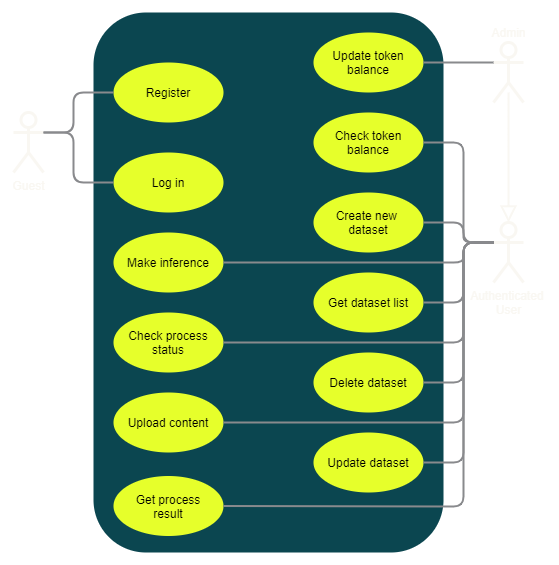

The diagram above was exported from draw.io. Its source (the exported page's mxGraphModel, read from the mxfile embedded in the PNG):
<mxGraphModel dx="868" dy="910" grid="0" gridSize="10" guides="1" tooltips="1" connect="1" arrows="1" fold="1" page="0" pageScale="1" pageWidth="1169" pageHeight="827" background="#333333" math="0" shadow="0">
  <root>
    <mxCell id="0" />
    <mxCell id="1" parent="0" />
    <mxCell id="xarcsQXfYjtE5CHGiBwH-1" value="&lt;font color=&quot;#f9f7f2&quot;&gt;Authenticated &lt;br&gt;User&lt;/font&gt;" style="shape=umlActor;verticalLabelPosition=bottom;verticalAlign=top;html=1;outlineConnect=0;strokeWidth=3;strokeColor=#F9F7F2;fillColor=none;" parent="1" vertex="1">
      <mxGeometry x="590" y="130" width="30" height="60" as="geometry" />
    </mxCell>
    <mxCell id="xarcsQXfYjtE5CHGiBwH-2" value="" style="shape=umlActor;verticalLabelPosition=bottom;verticalAlign=top;html=1;outlineConnect=0;strokeWidth=3;strokeColor=#F9F7F2;fillColor=none;" parent="1" vertex="1">
      <mxGeometry x="590" y="-50" width="30" height="60" as="geometry" />
    </mxCell>
    <mxCell id="xarcsQXfYjtE5CHGiBwH-6" value="&lt;font color=&quot;#f9f7f2&quot;&gt;Guest&lt;/font&gt;" style="shape=umlActor;verticalLabelPosition=bottom;verticalAlign=top;html=1;outlineConnect=0;strokeWidth=3;strokeColor=#F9F7F2;fillColor=none;" parent="1" vertex="1">
      <mxGeometry x="110" y="20" width="30" height="60" as="geometry" />
    </mxCell>
    <mxCell id="xarcsQXfYjtE5CHGiBwH-7" value="" style="rounded=1;whiteSpace=wrap;html=1;strokeColor=none;fillColor=#0B4650;" parent="1" vertex="1">
      <mxGeometry x="190" y="-80" width="350" height="540" as="geometry" />
    </mxCell>
    <mxCell id="xarcsQXfYjtE5CHGiBwH-8" value="Register" style="ellipse;whiteSpace=wrap;html=1;strokeWidth=1;fillColor=#E6FF2B;strokeColor=none;" parent="1" vertex="1">
      <mxGeometry x="210" y="-30" width="110" height="60" as="geometry" />
    </mxCell>
    <mxCell id="xarcsQXfYjtE5CHGiBwH-10" value="Create new &lt;br&gt;dataset" style="ellipse;whiteSpace=wrap;html=1;strokeWidth=1;fillColor=#E6FF2B;strokeColor=none;" parent="1" vertex="1">
      <mxGeometry x="410" y="100" width="110" height="60" as="geometry" />
    </mxCell>
    <mxCell id="xarcsQXfYjtE5CHGiBwH-11" value="Delete dataset&lt;span style=&quot;color: rgba(0 , 0 , 0 , 0) ; font-family: monospace ; font-size: 0px&quot;&gt;%3CmxGraphModel%3E%3Croot%3E%3CmxCell%20id%3D%220%22%2F%3E%3CmxCell%20id%3D%221%22%20parent%3D%220%22%2F%3E%3CmxCell%20id%3D%222%22%20value%3D%22Create%20new%20%26lt%3Bbr%26gt%3Bdataset%22%20style%3D%22ellipse%3BwhiteSpace%3Dwrap%3Bhtml%3D1%3BstrokeWidth%3D1%3B%22%20vertex%3D%221%22%20parent%3D%221%22%3E%3CmxGeometry%20x%3D%22390%22%20y%3D%22270%22%20width%3D%22110%22%20height%3D%2270%22%20as%3D%22geometry%22%2F%3E%3C%2FmxCell%3E%3C%2Froot%3E%3C%2FmxGraphModel%3E&lt;/span&gt;" style="ellipse;whiteSpace=wrap;html=1;strokeWidth=1;fillColor=#E6FF2B;strokeColor=none;" parent="1" vertex="1">
      <mxGeometry x="410" y="260" width="110" height="60" as="geometry" />
    </mxCell>
    <mxCell id="xarcsQXfYjtE5CHGiBwH-12" value="Update dataset&lt;span style=&quot;color: rgba(0 , 0 , 0 , 0) ; font-family: monospace ; font-size: 0px&quot;&gt;%3CmxGraphModel%3E%3Croot%3E%3CmxCell%20id%3D%220%22%2F%3E%3CmxCell%20id%3D%221%22%20parent%3D%220%22%2F%3E%3CmxCell%20id%3D%222%22%20value%3D%22Create%20new%20%26lt%3Bbr%26gt%3Bdataset%22%20style%3D%22ellipse%3BwhiteSpace%3Dwrap%3Bhtml%3D1%3BstrokeWidth%3D1%3B%22%20vertex%3D%221%22%20parent%3D%221%22%3E%3CmxGeometry%20x%3D%22390%22%20y%3D%22270%22%20width%3D%22110%22%20height%3D%2270%22%20as%3D%22geometry%22%2F%3E%3C%2FmxCell%3E%3C%2Froot%3E%3C%2FmxGraphModel%3E&lt;/span&gt;" style="ellipse;whiteSpace=wrap;html=1;strokeWidth=1;fillColor=#E6FF2B;strokeColor=none;" parent="1" vertex="1">
      <mxGeometry x="410" y="340" width="110" height="60" as="geometry" />
    </mxCell>
    <mxCell id="xarcsQXfYjtE5CHGiBwH-13" value="Upload content" style="ellipse;whiteSpace=wrap;html=1;strokeWidth=1;fillColor=#E6FF2B;strokeColor=none;" parent="1" vertex="1">
      <mxGeometry x="210" y="300" width="110" height="60" as="geometry" />
    </mxCell>
    <mxCell id="xarcsQXfYjtE5CHGiBwH-14" value="Make inference" style="ellipse;whiteSpace=wrap;html=1;strokeWidth=1;fillColor=#E6FF2B;strokeColor=none;" parent="1" vertex="1">
      <mxGeometry x="210" y="140" width="110" height="60" as="geometry" />
    </mxCell>
    <mxCell id="xarcsQXfYjtE5CHGiBwH-15" value="Get process&lt;br&gt;result" style="ellipse;whiteSpace=wrap;html=1;strokeWidth=1;fillColor=#E6FF2B;strokeColor=none;" parent="1" vertex="1">
      <mxGeometry x="210" y="383.5" width="110" height="60" as="geometry" />
    </mxCell>
    <mxCell id="xarcsQXfYjtE5CHGiBwH-16" value="Check process&lt;br&gt;status" style="ellipse;whiteSpace=wrap;html=1;strokeWidth=1;fillColor=#E6FF2B;strokeColor=none;" parent="1" vertex="1">
      <mxGeometry x="210" y="220" width="110" height="60" as="geometry" />
    </mxCell>
    <mxCell id="xarcsQXfYjtE5CHGiBwH-17" value="Check token balance" style="ellipse;whiteSpace=wrap;html=1;strokeWidth=1;fillColor=#E6FF2B;strokeColor=none;" parent="1" vertex="1">
      <mxGeometry x="410" y="20" width="110" height="60" as="geometry" />
    </mxCell>
    <mxCell id="xarcsQXfYjtE5CHGiBwH-18" value="Update token balance" style="ellipse;whiteSpace=wrap;html=1;strokeWidth=1;fillColor=#E6FF2B;strokeColor=none;" parent="1" vertex="1">
      <mxGeometry x="410" y="-60" width="110" height="60" as="geometry" />
    </mxCell>
    <mxCell id="xarcsQXfYjtE5CHGiBwH-19" value="Log in" style="ellipse;whiteSpace=wrap;html=1;strokeWidth=1;fillColor=#E6FF2B;strokeColor=none;" parent="1" vertex="1">
      <mxGeometry x="210" y="60" width="110" height="60" as="geometry" />
    </mxCell>
    <mxCell id="xarcsQXfYjtE5CHGiBwH-20" value="" style="endArrow=block;endFill=0;endSize=12;html=1;entryX=0.5;entryY=0;entryDx=0;entryDy=0;entryPerimeter=0;strokeWidth=2;strokeColor=#F9F7F2;" parent="1" target="xarcsQXfYjtE5CHGiBwH-1" edge="1">
      <mxGeometry width="160" relative="1" as="geometry">
        <mxPoint x="605" as="sourcePoint" />
        <mxPoint x="780" y="159.5" as="targetPoint" />
      </mxGeometry>
    </mxCell>
    <mxCell id="xarcsQXfYjtE5CHGiBwH-21" value="" style="endArrow=none;html=1;entryX=0;entryY=0.5;entryDx=0;entryDy=0;exitX=1;exitY=0.3333333333333333;exitDx=0;exitDy=0;exitPerimeter=0;strokeWidth=2;strokeColor=#898A8D;" parent="1" source="xarcsQXfYjtE5CHGiBwH-6" target="xarcsQXfYjtE5CHGiBwH-8" edge="1">
      <mxGeometry width="50" height="50" relative="1" as="geometry">
        <mxPoint x="140" y="10" as="sourcePoint" />
        <mxPoint x="190" y="-40" as="targetPoint" />
        <Array as="points">
          <mxPoint x="170" y="40" />
          <mxPoint x="170" />
        </Array>
      </mxGeometry>
    </mxCell>
    <mxCell id="xarcsQXfYjtE5CHGiBwH-22" value="" style="endArrow=none;html=1;exitX=0;exitY=0.5;exitDx=0;exitDy=0;entryX=1;entryY=0.3333333333333333;entryDx=0;entryDy=0;entryPerimeter=0;strokeWidth=2;strokeColor=#898A8D;" parent="1" source="xarcsQXfYjtE5CHGiBwH-19" target="xarcsQXfYjtE5CHGiBwH-6" edge="1">
      <mxGeometry width="50" height="50" relative="1" as="geometry">
        <mxPoint x="130" y="50" as="sourcePoint" />
        <mxPoint x="180" as="targetPoint" />
        <Array as="points">
          <mxPoint x="170" y="90" />
          <mxPoint x="170" y="40" />
        </Array>
      </mxGeometry>
    </mxCell>
    <mxCell id="xarcsQXfYjtE5CHGiBwH-23" value="&lt;font color=&quot;#f9f7f2&quot;&gt;Admin&lt;/font&gt;" style="text;html=1;align=center;verticalAlign=middle;resizable=0;points=[];autosize=1;" parent="1" vertex="1">
      <mxGeometry x="583" y="-69" width="44" height="18" as="geometry" />
    </mxCell>
    <mxCell id="xarcsQXfYjtE5CHGiBwH-24" value="" style="endArrow=none;html=1;exitX=0;exitY=0.3333333333333333;exitDx=0;exitDy=0;exitPerimeter=0;entryX=1;entryY=0.5;entryDx=0;entryDy=0;strokeWidth=2;strokeColor=#898A8D;" parent="1" source="xarcsQXfYjtE5CHGiBwH-2" target="xarcsQXfYjtE5CHGiBwH-18" edge="1">
      <mxGeometry width="50" height="50" relative="1" as="geometry">
        <mxPoint x="580" y="-60" as="sourcePoint" />
        <mxPoint x="630" y="-110" as="targetPoint" />
      </mxGeometry>
    </mxCell>
    <mxCell id="xarcsQXfYjtE5CHGiBwH-25" value="Get dataset list&lt;span style=&quot;color: rgba(0 , 0 , 0 , 0) ; font-family: monospace ; font-size: 0px&quot;&gt;%3CmxGraphModel%3E%3Croot%3E%3CmxCell%20id%3D%220%22%2F%3E%3CmxCell%20id%3D%221%22%20parent%3D%220%22%2F%3E%3CmxCell%20id%3D%222%22%20value%3D%22Create%20new%20%26lt%3Bbr%26gt%3Bdataset%22%20style%3D%22ellipse%3BwhiteSpace%3Dwrap%3Bhtml%3D1%3BstrokeWidth%3D1%3B%22%20vertex%3D%221%22%20parent%3D%221%22%3E%3CmxGeometry%20x%3D%22390%22%20y%3D%22270%22%20width%3D%22110%22%20height%3D%2270%22%20as%3D%22geometry%22%2F%3E%3C%2FmxCell%3E%3C%2Froot%3E%3C%2FmxGraphModel%3E&lt;/span&gt;" style="ellipse;whiteSpace=wrap;html=1;strokeWidth=1;fillColor=#E6FF2B;strokeColor=none;" parent="1" vertex="1">
      <mxGeometry x="410" y="180" width="110" height="60" as="geometry" />
    </mxCell>
    <mxCell id="xarcsQXfYjtE5CHGiBwH-26" value="" style="endArrow=none;html=1;exitX=0;exitY=0.3333333333333333;exitDx=0;exitDy=0;exitPerimeter=0;entryX=1;entryY=0.5;entryDx=0;entryDy=0;strokeWidth=2;strokeColor=#898A8D;" parent="1" source="xarcsQXfYjtE5CHGiBwH-1" target="xarcsQXfYjtE5CHGiBwH-14" edge="1">
      <mxGeometry width="50" height="50" relative="1" as="geometry">
        <mxPoint x="700" y="170" as="sourcePoint" />
        <mxPoint x="750" y="120" as="targetPoint" />
        <Array as="points">
          <mxPoint x="560" y="150" />
          <mxPoint x="560" y="170" />
        </Array>
      </mxGeometry>
    </mxCell>
    <mxCell id="xarcsQXfYjtE5CHGiBwH-27" value="" style="endArrow=none;html=1;exitX=0;exitY=0.3333333333333333;exitDx=0;exitDy=0;exitPerimeter=0;entryX=1;entryY=0.5;entryDx=0;entryDy=0;strokeWidth=2;strokeColor=#898A8D;" parent="1" source="xarcsQXfYjtE5CHGiBwH-1" target="xarcsQXfYjtE5CHGiBwH-16" edge="1">
      <mxGeometry width="50" height="50" relative="1" as="geometry">
        <mxPoint x="660" y="330" as="sourcePoint" />
        <mxPoint x="710" y="280" as="targetPoint" />
        <Array as="points">
          <mxPoint x="560" y="150" />
          <mxPoint x="560" y="250" />
        </Array>
      </mxGeometry>
    </mxCell>
    <mxCell id="xarcsQXfYjtE5CHGiBwH-28" value="" style="endArrow=none;html=1;exitX=0;exitY=0.3333333333333333;exitDx=0;exitDy=0;exitPerimeter=0;entryX=1;entryY=0.5;entryDx=0;entryDy=0;strokeWidth=2;strokeColor=#898A8D;" parent="1" source="xarcsQXfYjtE5CHGiBwH-1" target="xarcsQXfYjtE5CHGiBwH-13" edge="1">
      <mxGeometry width="50" height="50" relative="1" as="geometry">
        <mxPoint x="600" y="160" as="sourcePoint" />
        <mxPoint x="330" y="260" as="targetPoint" />
        <Array as="points">
          <mxPoint x="560" y="150" />
          <mxPoint x="560" y="330" />
        </Array>
      </mxGeometry>
    </mxCell>
    <mxCell id="xarcsQXfYjtE5CHGiBwH-29" value="" style="endArrow=none;html=1;exitX=1;exitY=0.5;exitDx=0;exitDy=0;entryX=0;entryY=0.3333333333333333;entryDx=0;entryDy=0;entryPerimeter=0;strokeWidth=2;strokeColor=#898A8D;" parent="1" source="xarcsQXfYjtE5CHGiBwH-15" target="xarcsQXfYjtE5CHGiBwH-1" edge="1">
      <mxGeometry width="50" height="50" relative="1" as="geometry">
        <mxPoint x="650" y="460" as="sourcePoint" />
        <mxPoint x="700" y="410" as="targetPoint" />
        <Array as="points">
          <mxPoint x="560" y="414" />
          <mxPoint x="560" y="150" />
        </Array>
      </mxGeometry>
    </mxCell>
    <mxCell id="xarcsQXfYjtE5CHGiBwH-30" value="" style="endArrow=none;html=1;exitX=1;exitY=0.5;exitDx=0;exitDy=0;entryX=0;entryY=0.3333333333333333;entryDx=0;entryDy=0;entryPerimeter=0;strokeWidth=2;strokeColor=#898A8D;" parent="1" source="xarcsQXfYjtE5CHGiBwH-10" target="xarcsQXfYjtE5CHGiBwH-1" edge="1">
      <mxGeometry width="50" height="50" relative="1" as="geometry">
        <mxPoint x="690" y="90" as="sourcePoint" />
        <mxPoint x="740" y="40" as="targetPoint" />
        <Array as="points">
          <mxPoint x="560" y="130" />
          <mxPoint x="560" y="150" />
        </Array>
      </mxGeometry>
    </mxCell>
    <mxCell id="xarcsQXfYjtE5CHGiBwH-31" value="" style="endArrow=none;html=1;exitX=1;exitY=0.5;exitDx=0;exitDy=0;entryX=0;entryY=0.3333333333333333;entryDx=0;entryDy=0;entryPerimeter=0;strokeWidth=2;strokeColor=#898A8D;" parent="1" source="xarcsQXfYjtE5CHGiBwH-17" target="xarcsQXfYjtE5CHGiBwH-1" edge="1">
      <mxGeometry width="50" height="50" relative="1" as="geometry">
        <mxPoint x="530" y="140" as="sourcePoint" />
        <mxPoint x="580" y="80" as="targetPoint" />
        <Array as="points">
          <mxPoint x="560" y="50" />
          <mxPoint x="560" y="150" />
        </Array>
      </mxGeometry>
    </mxCell>
    <mxCell id="xarcsQXfYjtE5CHGiBwH-33" value="" style="endArrow=none;html=1;exitX=1;exitY=0.5;exitDx=0;exitDy=0;entryX=0;entryY=0.3333333333333333;entryDx=0;entryDy=0;entryPerimeter=0;strokeWidth=2;strokeColor=#898A8D;" parent="1" source="xarcsQXfYjtE5CHGiBwH-12" target="xarcsQXfYjtE5CHGiBwH-1" edge="1">
      <mxGeometry width="50" height="50" relative="1" as="geometry">
        <mxPoint x="590" y="360" as="sourcePoint" />
        <mxPoint x="640" y="310" as="targetPoint" />
        <Array as="points">
          <mxPoint x="560" y="370" />
          <mxPoint x="560" y="150" />
        </Array>
      </mxGeometry>
    </mxCell>
    <mxCell id="xarcsQXfYjtE5CHGiBwH-34" value="" style="endArrow=none;html=1;exitX=1;exitY=0.5;exitDx=0;exitDy=0;strokeWidth=2;strokeColor=#898A8D;" parent="1" source="xarcsQXfYjtE5CHGiBwH-11" edge="1">
      <mxGeometry width="50" height="50" relative="1" as="geometry">
        <mxPoint x="530" y="380" as="sourcePoint" />
        <mxPoint x="590" y="150" as="targetPoint" />
        <Array as="points">
          <mxPoint x="560" y="290" />
          <mxPoint x="560" y="150" />
        </Array>
      </mxGeometry>
    </mxCell>
    <mxCell id="xarcsQXfYjtE5CHGiBwH-35" value="" style="endArrow=none;html=1;exitX=1;exitY=0.5;exitDx=0;exitDy=0;entryX=0;entryY=0.3333333333333333;entryDx=0;entryDy=0;entryPerimeter=0;strokeWidth=2;strokeColor=#898A8D;" parent="1" source="xarcsQXfYjtE5CHGiBwH-25" target="xarcsQXfYjtE5CHGiBwH-1" edge="1">
      <mxGeometry width="50" height="50" relative="1" as="geometry">
        <mxPoint x="530" y="300" as="sourcePoint" />
        <mxPoint x="660" y="330" as="targetPoint" />
        <Array as="points">
          <mxPoint x="560" y="210" />
          <mxPoint x="560" y="150" />
        </Array>
      </mxGeometry>
    </mxCell>
  </root>
</mxGraphModel>